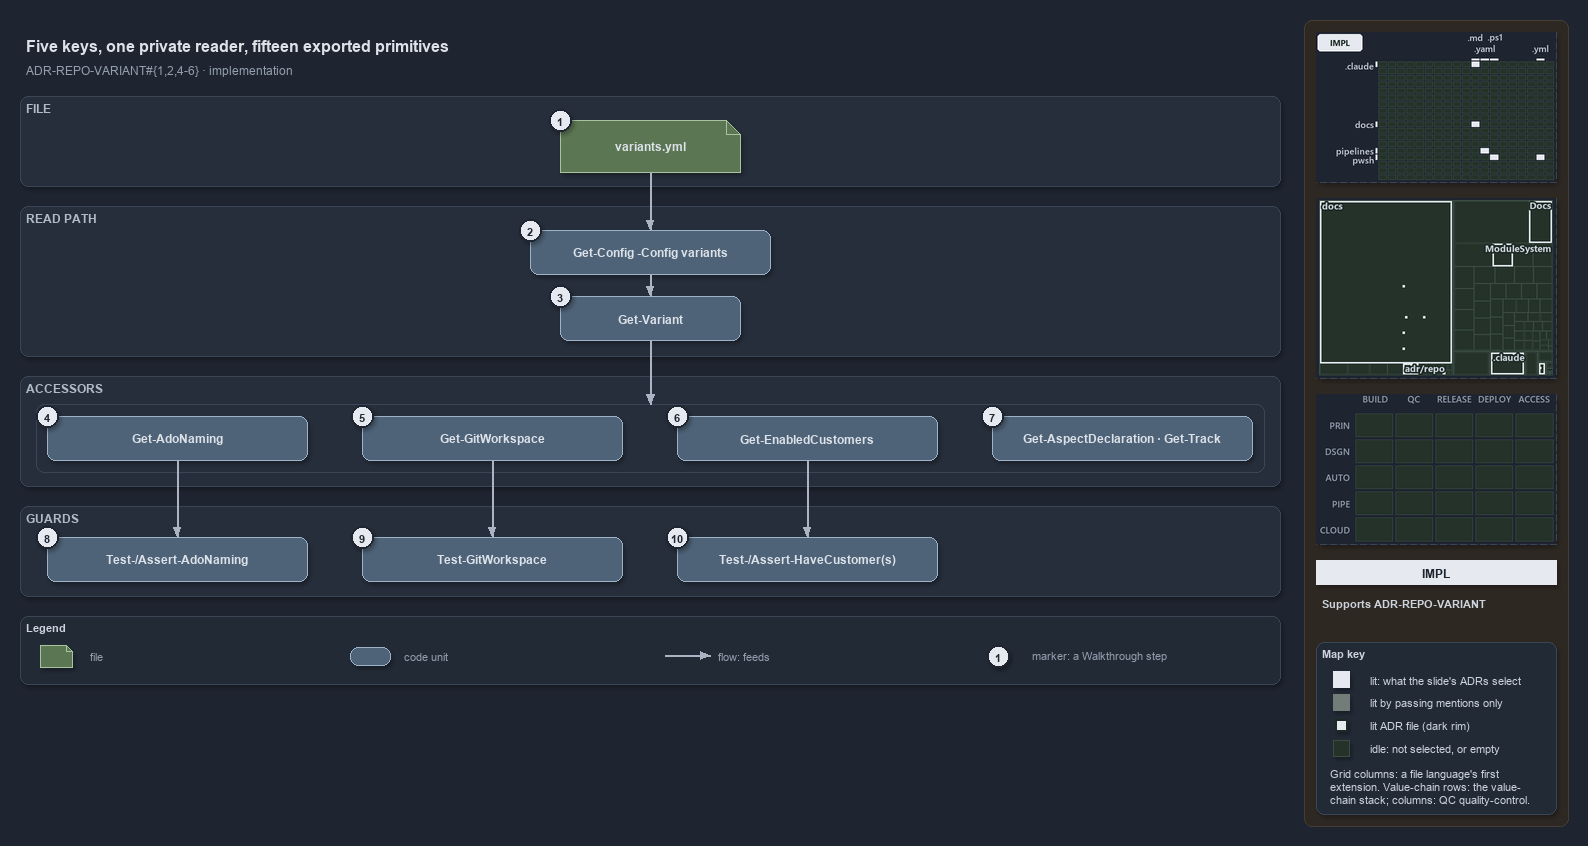

The diagram above was exported from draw.io. Its source (the exported page's mxGraphModel, read from the mxfile embedded in the PNG):
<mxGraphModel dx="1024" dy="768" grid="0" gridSize="10" guides="1" tooltips="1" connect="1" arrows="1" fold="1" page="1" pageScale="1" pageWidth="1572" pageHeight="688" background="#1E2430" math="0" shadow="1">
  <root>
    <mxCell id="0" />
    <mxCell id="1" parent="0" />
    <mxCell id="sidebar-bg" value="" style="rounded=1;arcSize=2;html=1;fillColor=#2E2823;strokeColor=#453C33;shadow=0;" vertex="1" parent="1">
      <mxGeometry x="1304" y="4" width="264" height="806" as="geometry" />
    </mxCell>
    <mxCell id="title" value="Five keys, one private reader, fifteen exported primitives" style="text;html=1;align=left;verticalAlign=middle;fontSize=16;fontStyle=1;fontColor=#DDE2E9;" vertex="1" parent="1">
      <mxGeometry x="20" y="14" width="1260" height="30" as="geometry" />
    </mxCell>
    <mxCell id="subtitle" value="ADR-REPO-VARIANT#{1,2,4-6} &amp;#183; implementation" style="text;html=1;align=left;verticalAlign=middle;fontSize=12;fontColor=#949FAE;" vertex="1" parent="1">
      <mxGeometry x="20" y="44" width="1240" height="20" as="geometry" />
    </mxCell>
    <mxCell id="band-file" value="FILE" style="rounded=1;html=1;arcSize=3;fillColor=#262E3B;strokeColor=#3A4555;verticalAlign=top;align=left;spacingLeft=8;fontStyle=1;fontSize=12;fontColor=#B0BAC7;" vertex="1" parent="1">
      <mxGeometry x="20" y="80" width="1260" height="90" as="geometry" />
    </mxCell>
    <mxCell id="band-read" value="READ PATH" style="rounded=1;html=1;arcSize=3;fillColor=#262E3B;strokeColor=#3A4555;verticalAlign=top;align=left;spacingLeft=8;fontStyle=1;fontSize=12;fontColor=#B0BAC7;" vertex="1" parent="1">
      <mxGeometry x="20" y="190" width="1260" height="150" as="geometry" />
    </mxCell>
    <mxCell id="band-accessors" value="ACCESSORS" style="rounded=1;html=1;arcSize=3;fillColor=#262E3B;strokeColor=#3A4555;verticalAlign=top;align=left;spacingLeft=8;fontStyle=1;fontSize=12;fontColor=#B0BAC7;" vertex="1" parent="1">
      <mxGeometry x="20" y="360" width="1260" height="110" as="geometry" />
    </mxCell>
    <mxCell id="band-guards" value="GUARDS" style="rounded=1;html=1;arcSize=3;fillColor=#262E3B;strokeColor=#3A4555;verticalAlign=top;align=left;spacingLeft=8;fontStyle=1;fontSize=12;fontColor=#B0BAC7;" vertex="1" parent="1">
      <mxGeometry x="20" y="490" width="1260" height="90" as="geometry" />
    </mxCell>
    <mxCell id="g-file" value="&lt;b&gt;variants.yml&lt;/b&gt;" style="shape=note;size=14;whiteSpace=wrap;html=1;fillColor=#5B7653;strokeColor=#A9C29F;fontColor=#DDE2E9;fontSize=12;" vertex="1" parent="1">
      <mxGeometry x="560" y="104" width="180" height="52" as="geometry" />
    </mxCell>
    <mxCell id="g-getconfig" value="&lt;b&gt;Get-Config -Config variants&lt;/b&gt;" style="rounded=1;whiteSpace=wrap;html=1;arcSize=20;fillColor=#4E6378;strokeColor=#9FB3C8;fontColor=#DDE2E9;fontSize=12;" vertex="1" parent="1">
      <mxGeometry x="530" y="214" width="240" height="44" as="geometry" />
    </mxCell>
    <mxCell id="g-getvariant" value="&lt;b&gt;Get-Variant&lt;/b&gt;" style="rounded=1;whiteSpace=wrap;html=1;arcSize=20;fillColor=#4E6378;strokeColor=#9FB3C8;fontColor=#DDE2E9;fontSize=12;" vertex="1" parent="1">
      <mxGeometry x="560" y="280" width="180" height="44" as="geometry" />
    </mxCell>
    <mxCell id="frame-accessors" value="" style="rounded=1;html=1;arcSize=6;fillColor=none;strokeColor=#3A4555;" vertex="1" parent="1">
      <mxGeometry x="36" y="388" width="1228" height="68" as="geometry" />
    </mxCell>
    <mxCell id="port-frame-top" value="" style="text;html=1;strokeColor=none;fillColor=none;" vertex="1" parent="1">
      <mxGeometry x="650" y="388" width="1" height="1" as="geometry" />
    </mxCell>
    <mxCell id="g-adonaming" value="&lt;b&gt;Get-AdoNaming&lt;/b&gt;" style="rounded=1;whiteSpace=wrap;html=1;arcSize=20;fillColor=#4E6378;strokeColor=#9FB3C8;fontColor=#DDE2E9;fontSize=12;" vertex="1" parent="1">
      <mxGeometry x="47" y="400" width="260" height="44" as="geometry" />
    </mxCell>
    <mxCell id="g-gitworkspace" value="&lt;b&gt;Get-GitWorkspace&lt;/b&gt;" style="rounded=1;whiteSpace=wrap;html=1;arcSize=20;fillColor=#4E6378;strokeColor=#9FB3C8;fontColor=#DDE2E9;fontSize=12;" vertex="1" parent="1">
      <mxGeometry x="362" y="400" width="260" height="44" as="geometry" />
    </mxCell>
    <mxCell id="g-enabledcustomers" value="&lt;b&gt;Get-EnabledCustomers&lt;/b&gt;" style="rounded=1;whiteSpace=wrap;html=1;arcSize=20;fillColor=#4E6378;strokeColor=#9FB3C8;fontColor=#DDE2E9;fontSize=12;" vertex="1" parent="1">
      <mxGeometry x="677" y="400" width="260" height="44" as="geometry" />
    </mxCell>
    <mxCell id="g-aspect-track" value="&lt;b&gt;Get-AspectDeclaration &amp;#183; Get-Track&lt;/b&gt;" style="rounded=1;whiteSpace=wrap;html=1;arcSize=20;fillColor=#4E6378;strokeColor=#9FB3C8;fontColor=#DDE2E9;fontSize=12;" vertex="1" parent="1">
      <mxGeometry x="992" y="400" width="260" height="44" as="geometry" />
    </mxCell>
    <mxCell id="g-adonaming-guards" value="&lt;b&gt;Test-/Assert-AdoNaming&lt;/b&gt;" style="rounded=1;whiteSpace=wrap;html=1;arcSize=20;fillColor=#4E6378;strokeColor=#9FB3C8;fontColor=#DDE2E9;fontSize=12;" vertex="1" parent="1">
      <mxGeometry x="47" y="521" width="260" height="44" as="geometry" />
    </mxCell>
    <mxCell id="g-gitworkspace-guard" value="&lt;b&gt;Test-GitWorkspace&lt;/b&gt;" style="rounded=1;whiteSpace=wrap;html=1;arcSize=20;fillColor=#4E6378;strokeColor=#9FB3C8;fontColor=#DDE2E9;fontSize=12;" vertex="1" parent="1">
      <mxGeometry x="362" y="521" width="260" height="44" as="geometry" />
    </mxCell>
    <mxCell id="g-customer-guards" value="&lt;b&gt;Test-/Assert-HaveCustomer(s)&lt;/b&gt;" style="rounded=1;whiteSpace=wrap;html=1;arcSize=20;fillColor=#4E6378;strokeColor=#9FB3C8;fontColor=#DDE2E9;fontSize=12;" vertex="1" parent="1">
      <mxGeometry x="677" y="521" width="260" height="44" as="geometry" />
    </mxCell>
    <mxCell id="e-file-getconfig" value="" style="edgeStyle=orthogonalEdgeStyle;rounded=1;html=1;endArrow=block;strokeColor=#AAB4C3;shadow=0;fontColor=#CDD3DC;" edge="1" parent="1" source="g-file" target="g-getconfig">
      <mxGeometry relative="1" as="geometry" />
    </mxCell>
    <mxCell id="e-getconfig-getvariant" value="" style="edgeStyle=orthogonalEdgeStyle;rounded=1;html=1;endArrow=block;strokeColor=#AAB4C3;shadow=0;fontColor=#CDD3DC;" edge="1" parent="1" source="g-getconfig" target="g-getvariant">
      <mxGeometry relative="1" as="geometry" />
    </mxCell>
    <mxCell id="e-getvariant-accessors" value="" style="edgeStyle=orthogonalEdgeStyle;rounded=1;html=1;endArrow=block;strokeColor=#AAB4C3;shadow=0;fontColor=#CDD3DC;" edge="1" parent="1" source="g-getvariant" target="port-frame-top">
      <mxGeometry relative="1" as="geometry" />
    </mxCell>
    <mxCell id="e-adonaming-guards" value="" style="edgeStyle=orthogonalEdgeStyle;rounded=1;html=1;endArrow=block;strokeColor=#AAB4C3;shadow=0;fontColor=#CDD3DC;" edge="1" parent="1" source="g-adonaming" target="g-adonaming-guards">
      <mxGeometry relative="1" as="geometry" />
    </mxCell>
    <mxCell id="e-gitworkspace-guard" value="" style="edgeStyle=orthogonalEdgeStyle;rounded=1;html=1;endArrow=block;strokeColor=#AAB4C3;shadow=0;fontColor=#CDD3DC;" edge="1" parent="1" source="g-gitworkspace" target="g-gitworkspace-guard">
      <mxGeometry relative="1" as="geometry" />
    </mxCell>
    <mxCell id="e-customers-guards" value="" style="edgeStyle=orthogonalEdgeStyle;rounded=1;html=1;endArrow=block;strokeColor=#AAB4C3;shadow=0;fontColor=#CDD3DC;" edge="1" parent="1" source="g-enabledcustomers" target="g-customer-guards">
      <mxGeometry relative="1" as="geometry" />
    </mxCell>
    <mxCell id="mark-1" value="1" style="ellipse;html=1;fillColor=#E6EAF0;strokeColor=#1E2430;strokeWidth=2;fontColor=#1E2430;fontStyle=1;fontSize=11;" vertex="1" parent="1">
      <mxGeometry x="549" y="93" width="22" height="22" as="geometry" />
    </mxCell>
    <mxCell id="mark-2" value="2" style="ellipse;html=1;fillColor=#E6EAF0;strokeColor=#1E2430;strokeWidth=2;fontColor=#1E2430;fontStyle=1;fontSize=11;" vertex="1" parent="1">
      <mxGeometry x="519" y="203" width="22" height="22" as="geometry" />
    </mxCell>
    <mxCell id="mark-3" value="3" style="ellipse;html=1;fillColor=#E6EAF0;strokeColor=#1E2430;strokeWidth=2;fontColor=#1E2430;fontStyle=1;fontSize=11;" vertex="1" parent="1">
      <mxGeometry x="549" y="269" width="22" height="22" as="geometry" />
    </mxCell>
    <mxCell id="mark-4" value="4" style="ellipse;html=1;fillColor=#E6EAF0;strokeColor=#1E2430;strokeWidth=2;fontColor=#1E2430;fontStyle=1;fontSize=11;" vertex="1" parent="1">
      <mxGeometry x="36" y="389" width="22" height="22" as="geometry" />
    </mxCell>
    <mxCell id="mark-5" value="5" style="ellipse;html=1;fillColor=#E6EAF0;strokeColor=#1E2430;strokeWidth=2;fontColor=#1E2430;fontStyle=1;fontSize=11;" vertex="1" parent="1">
      <mxGeometry x="351" y="389" width="22" height="22" as="geometry" />
    </mxCell>
    <mxCell id="mark-6" value="6" style="ellipse;html=1;fillColor=#E6EAF0;strokeColor=#1E2430;strokeWidth=2;fontColor=#1E2430;fontStyle=1;fontSize=11;" vertex="1" parent="1">
      <mxGeometry x="666" y="389" width="22" height="22" as="geometry" />
    </mxCell>
    <mxCell id="mark-7" value="7" style="ellipse;html=1;fillColor=#E6EAF0;strokeColor=#1E2430;strokeWidth=2;fontColor=#1E2430;fontStyle=1;fontSize=11;" vertex="1" parent="1">
      <mxGeometry x="981" y="389" width="22" height="22" as="geometry" />
    </mxCell>
    <mxCell id="mark-8" value="8" style="ellipse;html=1;fillColor=#E6EAF0;strokeColor=#1E2430;strokeWidth=2;fontColor=#1E2430;fontStyle=1;fontSize=11;" vertex="1" parent="1">
      <mxGeometry x="36" y="510" width="22" height="22" as="geometry" />
    </mxCell>
    <mxCell id="mark-9" value="9" style="ellipse;html=1;fillColor=#E6EAF0;strokeColor=#1E2430;strokeWidth=2;fontColor=#1E2430;fontStyle=1;fontSize=11;" vertex="1" parent="1">
      <mxGeometry x="351" y="510" width="22" height="22" as="geometry" />
    </mxCell>
    <mxCell id="mark-10" value="10" style="ellipse;html=1;fillColor=#E6EAF0;strokeColor=#1E2430;strokeWidth=2;fontColor=#1E2430;fontStyle=1;fontSize=11;" vertex="1" parent="1">
      <mxGeometry x="666" y="510" width="22" height="22" as="geometry" />
    </mxCell>
    <mxCell id="legend" value="&lt;b&gt;Legend&lt;/b&gt;" style="rounded=1;whiteSpace=wrap;html=1;arcSize=6;fillColor=#222A36;strokeColor=#3A4555;align=left;verticalAlign=top;spacing=8;fontSize=11;fontColor=#CDD3DC;" vertex="1" parent="1">
      <mxGeometry x="20" y="600" width="1260" height="68" as="geometry" />
    </mxCell>
    <mxCell id="lg-0" value="" style="shape=note;size=6;html=1;fillColor=#5B7653;strokeColor=#A9C29F;" vertex="1" parent="1">
      <mxGeometry x="40" y="629" width="32" height="22" as="geometry" />
    </mxCell>
    <mxCell id="lg-0-t" value="file" style="text;html=1;align=left;verticalAlign=middle;fontSize=11;fontColor=#949FAE;" vertex="1" parent="1">
      <mxGeometry x="84" y="629" width="260" height="20" as="geometry" />
    </mxCell>
    <mxCell id="lg-1" value="" style="rounded=1;html=1;arcSize=20;fillColor=#4E6378;strokeColor=#9FB3C8;" vertex="1" parent="1">
      <mxGeometry x="350" y="631" width="40" height="18" as="geometry" />
    </mxCell>
    <mxCell id="lg-1-t" value="code unit" style="text;html=1;align=left;verticalAlign=middle;fontSize=11;fontColor=#949FAE;" vertex="1" parent="1">
      <mxGeometry x="398" y="629" width="260" height="20" as="geometry" />
    </mxCell>
    <mxCell id="lg-2-a" value="" style="text;html=1;strokeColor=none;fillColor=none;" vertex="1" parent="1">
      <mxGeometry x="664" y="639" width="1" height="1" as="geometry" />
    </mxCell>
    <mxCell id="lg-2-b" value="" style="text;html=1;strokeColor=none;fillColor=none;" vertex="1" parent="1">
      <mxGeometry x="710" y="639" width="1" height="1" as="geometry" />
    </mxCell>
    <mxCell id="lg-2" value="" style="edgeStyle=orthogonalEdgeStyle;rounded=1;html=1;endArrow=block;strokeColor=#AAB4C3;shadow=0;fontColor=#CDD3DC;" edge="1" parent="1" source="lg-2-a" target="lg-2-b">
      <mxGeometry relative="1" as="geometry" />
    </mxCell>
    <mxCell id="lg-2-t" value="flow: feeds" style="text;html=1;align=left;verticalAlign=middle;fontSize=11;fontColor=#949FAE;" vertex="1" parent="1">
      <mxGeometry x="712" y="629" width="260" height="20" as="geometry" />
    </mxCell>
    <mxCell id="lg-3" value="1" style="ellipse;html=1;fillColor=#E6EAF0;strokeColor=#1E2430;strokeWidth=2;fontColor=#1E2430;fontStyle=1;fontSize=11;" vertex="1" parent="1">
      <mxGeometry x="987" y="629" width="22" height="22" as="geometry" />
    </mxCell>
    <mxCell id="lg-3-t" value="marker: a Walkthrough step" style="text;html=1;align=left;verticalAlign=middle;fontSize=11;fontColor=#949FAE;" vertex="1" parent="1">
      <mxGeometry x="1026" y="629" width="260" height="20" as="geometry" />
    </mxCell>
    <mxCell id="minimap-grid" value="" style="shape=image;imageAspect=0;rounded=1;arcSize=4;whiteSpace=wrap;html=1;fillColor=#262E3B;strokeColor=#3A4555;dashed=1;fontColor=#949FAE;fontSize=11;image=data:image/png,(base64 omitted: 10296 chars);" vertex="1" parent="1">
      <mxGeometry x="1316" y="16" width="240" height="150" as="geometry" />
    </mxCell>
    <mxCell id="minimap-tree" value="" style="shape=image;imageAspect=0;rounded=1;arcSize=4;whiteSpace=wrap;html=1;fillColor=#262E3B;strokeColor=#3A4555;dashed=1;fontColor=#949FAE;fontSize=11;image=data:image/png,(base64 omitted: 15288 chars);" vertex="1" parent="1">
      <mxGeometry x="1316" y="182" width="240" height="180" as="geometry" />
    </mxCell>
    <mxCell id="minimap-chain" value="" style="shape=image;imageAspect=0;rounded=1;arcSize=4;whiteSpace=wrap;html=1;fillColor=#262E3B;strokeColor=#3A4555;dashed=1;fontColor=#949FAE;fontSize=11;image=data:image/png,(base64 omitted: 11912 chars);" vertex="1" parent="1">
      <mxGeometry x="1316" y="378" width="240" height="150" as="geometry" />
    </mxCell>
    <mxCell id="lens-badge" value="IMPL" style="rounded=0;whiteSpace=wrap;html=1;align=center;verticalAlign=middle;fontSize=12;fontStyle=1;fontColor=#1E2430;fillColor=#E6EAF0;strokeColor=none;" vertex="1" parent="1">
      <mxGeometry x="1316" y="544" width="240" height="24" as="geometry" />
    </mxCell>
    <mxCell id="supports" value="&lt;b&gt;Supports&lt;/b&gt; ADR-REPO-VARIANT" style="text;html=1;whiteSpace=wrap;align=left;verticalAlign=top;fontSize=11;fontColor=#CDD3DC;" vertex="1" parent="1">
      <mxGeometry x="1316" y="576" width="240" height="38" as="geometry" />
    </mxCell>
    <mxCell id="mapkey" value="&lt;b&gt;Map key&lt;/b&gt;" style="rounded=1;arcSize=6;whiteSpace=wrap;html=1;align=left;verticalAlign=top;fontSize=11;fontColor=#CDD3DC;fillColor=#222A36;strokeColor=#3A4555;spacingLeft=8;spacingTop=2;" vertex="1" parent="1">
      <mxGeometry x="1316" y="626" width="240" height="172" as="geometry" />
    </mxCell>
    <mxCell id="mapkey-lit" value="" style="rounded=0;html=1;fillColor=#E6EAF0;strokeColor=#E6EAF0;" vertex="1" parent="1">
      <mxGeometry x="1333.0" y="655.0" width="16" height="16" as="geometry" />
    </mxCell>
    <mxCell id="mapkey-lit-text" value="lit: what the slide's ADRs select" style="text;html=1;align=left;verticalAlign=middle;fontSize=11;fontColor=#CDD3DC;" vertex="1" parent="1">
      <mxGeometry x="1364" y="653" width="184" height="20" as="geometry" />
    </mxCell>
    <mxCell id="mapkey-touched" value="" style="rounded=0;html=1;fillColor=#727C79;strokeColor=#727C79;" vertex="1" parent="1">
      <mxGeometry x="1333.0" y="678.0" width="16" height="16" as="geometry" />
    </mxCell>
    <mxCell id="mapkey-touched-text" value="lit by passing mentions only" style="text;html=1;align=left;verticalAlign=middle;fontSize=11;fontColor=#CDD3DC;" vertex="1" parent="1">
      <mxGeometry x="1364" y="676" width="184" height="20" as="geometry" />
    </mxCell>
    <mxCell id="mapkey-adr" value="" style="rounded=0;html=1;fillColor=#E6EAF0;strokeColor=#1C2A24;strokeWidth=2;" vertex="1" parent="1">
      <mxGeometry x="1335.0" y="703.0" width="12" height="12" as="geometry" />
    </mxCell>
    <mxCell id="mapkey-adr-text" value="lit ADR file (dark rim)" style="text;html=1;align=left;verticalAlign=middle;fontSize=11;fontColor=#CDD3DC;" vertex="1" parent="1">
      <mxGeometry x="1364" y="699" width="184" height="20" as="geometry" />
    </mxCell>
    <mxCell id="mapkey-idle" value="" style="rounded=0;html=1;fillColor=#243229;strokeColor=#3B4D43;" vertex="1" parent="1">
      <mxGeometry x="1333.0" y="724.0" width="16" height="16" as="geometry" />
    </mxCell>
    <mxCell id="mapkey-idle-text" value="idle: not selected, or empty" style="text;html=1;align=left;verticalAlign=middle;fontSize=11;fontColor=#CDD3DC;" vertex="1" parent="1">
      <mxGeometry x="1364" y="722" width="184" height="20" as="geometry" />
    </mxCell>
    <mxCell id="mapkey-codes" value="Grid columns: a file language's first&lt;br&gt;extension. Value-chain rows: the value-&lt;br&gt;chain stack; columns: QC quality-control." style="text;html=1;align=left;verticalAlign=top;whiteSpace=wrap;fontSize=11;fontColor=#CDD3DC;" vertex="1" parent="1">
      <mxGeometry x="1324" y="746" width="224" height="46" as="geometry" />
    </mxCell>
  </root>
</mxGraphModel>